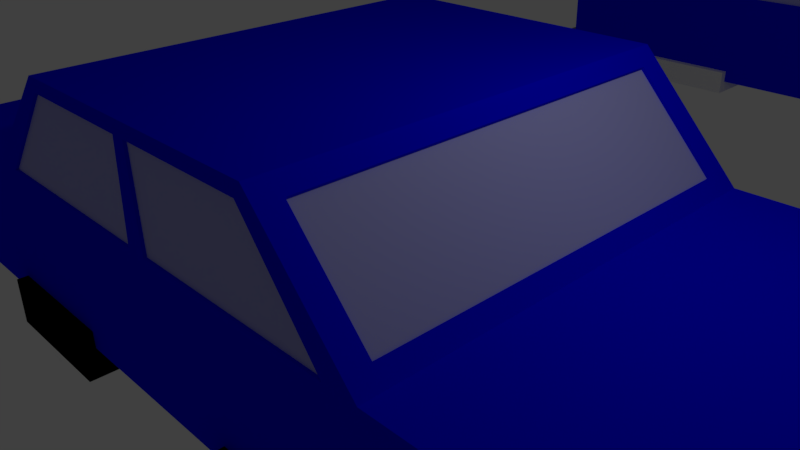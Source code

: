 # Source: carFordFalcon.blend  (saved by Blender 2.77.0; exported with 4.5.12 LTS)
import bpy
from mathutils import Matrix  # noqa: F401  (used for matrix-valued properties, if any)

bpy.ops.wm.read_factory_settings(use_empty=True)
scene = bpy.context.scene
scene.name = 'Scene'

# ---- collections
col_collection_1 = bpy.data.collections.new('Collection 1'); scene.collection.children.link(col_collection_1)
col_collection_3 = bpy.data.collections.new('Collection 3'); scene.collection.children.link(col_collection_3)

# ---- materials (node trees are filled in below, after node groups)
mat_material = bpy.data.materials.new('Material')
mat_material.alpha_threshold = 0.0
mat_material.use_transparent_shadow = False
mat_material.roughness = 0.5
mat_material.line_color = (0.0, 0.0, 0.0, 1.0)
mat_carblue = bpy.data.materials.new('CarBlue')
mat_carblue.alpha_threshold = 0.0
mat_carblue.use_transparent_shadow = False
mat_carblue.diffuse_color = (0.0, 0.0, 1.0, 1.0)
mat_carblue.roughness = 0.5
mat_carblue.specular_intensity = 0.0
mat_carwindows = bpy.data.materials.new('CarWindows')
mat_carwindows.alpha_threshold = 0.0
mat_carwindows.use_transparent_shadow = False
mat_carwindows.diffuse_color = (0.4, 0.4, 0.8, 1.0)
mat_carwindows.roughness = 0.5
mat_carwindows.specular_intensity = 0.0
mat_carbumper = bpy.data.materials.new('CarBumper')
mat_carbumper.alpha_threshold = 0.0
mat_carbumper.use_transparent_shadow = False
mat_carbumper.diffuse_color = (0.2, 0.2, 0.2, 1.0)
mat_carbumper.roughness = 0.5
mat_carbumper.specular_intensity = 0.0
mat_carblack = bpy.data.materials.new('CarBlack')
mat_carblack.alpha_threshold = 0.0
mat_carblack.use_transparent_shadow = False
mat_carblack.diffuse_color = (0.0, 0.0, 0.0, 1.0)
mat_carblack.roughness = 0.5
mat_carblack.specular_intensity = 0.0
mat_carred = bpy.data.materials.new('CarRed')
mat_carred.alpha_threshold = 0.0
mat_carred.use_transparent_shadow = False
mat_carred.diffuse_color = (1.0, 0.0, 0.0, 1.0)
mat_carred.roughness = 0.5
mat_carred.specular_intensity = 0.0
mat_carglow = bpy.data.materials.new('CarGlow')
mat_carglow.alpha_threshold = 0.0
mat_carglow.use_transparent_shadow = False
mat_carglow.diffuse_color = (0.0, 1.0, 1.0, 1.0)
mat_carglow.roughness = 0.5
mat_carglow.specular_intensity = 0.0
mat_carlight = bpy.data.materials.new('CarLight')
mat_carlight.alpha_threshold = 0.0
mat_carlight.use_transparent_shadow = False
mat_carlight.diffuse_color = (1.0, 1.0, 0.3, 1.0)
mat_carlight.roughness = 0.5
mat_carlight.specular_intensity = 0.0

# ---- material node trees

# ---- world
world_world = bpy.data.worlds.new('World'); scene.world = world_world
world_world.color = (0.05088, 0.05088, 0.05088)
world_world.use_sun_shadow = False
world_world.sun_shadow_jitter_overblur = 0.0
world_world.cycles.sampling_method = 'MANUAL'

# ---- cameras
cam_camera = bpy.data.cameras.new('Camera')
cam_camera.clip_end = 100.0
cam_camera.lens = 35.0
cam_camera.sensor_width = 32.0
cam_camera.sensor_height = 18.0
cam_camera.ortho_scale = 7.314
cam_camera.dof.focus_distance = 0.0
cam_camera.dof.aperture_fstop = 128.0

# ---- lights
light_lamp = bpy.data.lights.new('Lamp', 'POINT')
light_lamp.transmission_factor = 0.0
light_lamp.cutoff_distance = 30.0
light_lamp.energy = 100.0
light_lamp.shadow_buffer_clip_start = 1.001
light_lamp.shadow_soft_size = 0.1
light_lamp.shadow_maximum_resolution = 0.006
light_lamp.use_absolute_resolution = True

# ---- meshes
me_cube = bpy.data.meshes.new('Cube')
me_cube.from_pydata([(1.0, 1.0, -1.0), (1.0, -1.0, -1.0), (-1.0, -1.0, -1.0), (-1.0, 1.0, -1.0), (1.0, 1.0, 0.3333), (1.0, 1.0, -0.6667), (-1.0, 1.0, 0.3333), (-0.625, 1.0, 0.3333), (0.5, 1.0, 0.3333), (1.025, 1.0, -1.0), (1.025, -1.0, -1.0), (1.0, -1.0, -0.6667), (1.0, -1.0, 0.3333), (0.5, -1.0, 0.3333), (-0.625, -1.0, 0.3333), (-1.0, -1.0, 0.3333), (1.0, -0.9516, -0.4787), (1.0, -0.9516, 0.1453), (1.0, 0.9516, 0.1453), (1.0, 0.9516, -0.4787), (1.025, 1.0, -0.6667), (-0.375, 1.0, 1.667), (0.25, 1.0, 1.667), (1.025, -1.0, -0.6667), (0.25, -1.0, 1.667), (-0.375, -1.0, 1.667), (1.002, -0.9516, -0.4787), (1.002, -0.9516, 0.1453), (1.002, 0.9516, -0.4787), (1.002, -0.892, 0.07333), (1.002, -0.6512, 0.07333), (1.002, 0.9516, 0.1453), (1.002, -0.892, -0.4067), (1.002, 0.892, 0.07333), (1.002, 0.892, -0.4067), (1.002, 0.6512, -0.4067), (1.002, -0.6512, -0.4067), (1.012, -0.892, 0.07333), (1.012, -0.892, -0.4067), (1.012, -0.6512, 0.07333), (1.002, 0.6512, 0.07333), (1.012, 0.892, 0.07333), (1.012, 0.892, -0.4067), (1.012, 0.6512, -0.4067), (1.012, -0.6512, -0.4067), (1.012, 0.6512, 0.07333), (0.5, 0.9, 0.3333), (0.25, -0.9, 1.667), (0.5, -0.9, 0.3333), (0.25, 0.9, 1.667), (0.475, 0.9, 0.4667), (0.475, -0.9, 0.4667), (0.275, -0.9, 1.533), (0.275, 0.9, 1.533), (0.4706, 0.9, 0.4431), (0.4706, -0.9, 0.4431), (0.2706, -0.9, 1.51), (0.2706, 0.9, 1.51), (-0.5688, -1.0, 0.3333), (-0.3438, -1.0, 1.667), (0.4437, -1.0, 0.3333), (0.2187, -1.0, 1.667), (0.2469, -0.9846, 1.5), (-0.3719, -1.0, 1.5), (0.2469, -1.0, 1.5), (0.4156, -0.9846, 0.5), (-0.3719, -0.9846, 1.5), (0.4156, -1.0, 0.5), (-0.5406, -1.0, 0.5), (-0.5406, -0.9846, 0.5), (-0.5, 1.0, 1.0), (-0.0625, 1.0, 1.667), (-0.0625, 1.0, 0.3333), (0.375, 1.0, 1.0), (-0.0625, 1.0, 1.0), (-0.4375, 1.0, 1.333), (0.09375, 1.0, 1.667), (-0.3437, 1.0, 0.3333), (0.3125, 1.0, 1.333), (-0.5625, 1.0, 0.6667), (-0.2187, 1.0, 1.667), (0.2188, 1.0, 0.3333), (0.4375, 1.0, 0.6667), (-0.0625, 1.0, 0.6667), (-0.0625, 1.0, 1.333), (-0.2812, 1.0, 1.0), (0.1563, 1.0, 1.0), (0.125, 1.0, 1.333), (-0.25, 1.0, 1.333), (-0.3125, 1.0, 0.6667), (0.1875, 1.0, 0.6667), (-0.4062, 1.0, 1.5), (0.1719, 1.0, 1.667), (-0.4844, 1.0, 0.3333), (0.2813, 1.0, 1.5), (-0.5312, 1.0, 0.8333), (-0.1406, 1.0, 1.667), (0.07813, 1.0, 0.3333), (0.4063, 1.0, 0.8333), (-0.0625, 1.0, 1.167), (-0.3906, 1.0, 1.0), (0.04688, 1.0, 1.0), (-0.4687, 1.0, 1.167), (0.01563, 1.0, 1.667), (-0.2031, 1.0, 0.3333), (0.3438, 1.0, 1.167), (-0.5937, 1.0, 0.5), (-0.2969, 1.0, 1.667), (0.3594, 1.0, 0.3333), (0.4688, 1.0, 0.5), (-0.0625, 1.0, 0.8333), (-0.0625, 1.0, 1.5), (-0.1719, 1.0, 1.0), (0.2656, 1.0, 1.0), (0.1406, 1.0, 1.167), (0.1094, 1.0, 1.5), (0.03125, 1.0, 1.333), (0.2188, 1.0, 1.333), (-0.2656, 1.0, 1.167), (-0.2344, 1.0, 1.5), (-0.3437, 1.0, 1.333), (-0.1562, 1.0, 1.333), (-0.2969, 1.0, 0.8333), (-0.4375, 1.0, 0.6667), (-0.1875, 1.0, 0.6667), (0.1719, 1.0, 0.8333), (0.0625, 1.0, 0.6667), (0.3125, 1.0, 0.6667), (0.2891, 1.0, 0.8333), (0.05469, 1.0, 0.8333), (-0.1797, 1.0, 0.8333), (-0.4141, 1.0, 0.8333), (-0.1484, 1.0, 1.5), (-0.3203, 1.0, 1.5), (-0.3672, 1.0, 1.167), (0.1953, 1.0, 1.5), (0.02344, 1.0, 1.5), (0.03906, 1.0, 1.167), (0.2422, 1.0, 1.167), (-0.1641, 1.0, 1.167), (-0.3906, 1.0, 1.583), (0.2109, 1.0, 1.667), (-0.5547, 1.0, 0.3333), (0.2656, 1.0, 1.583), (-0.5156, 1.0, 0.9167), (-0.1016, 1.0, 1.667), (0.007813, 1.0, 0.3333), (0.3906, 1.0, 0.9167), (-0.0625, 1.0, 0.4167), (-0.0625, 1.0, 1.083), (-0.4453, 1.0, 1.0), (-0.007812, 1.0, 1.0), (-0.4531, 1.0, 1.25), (0.05469, 1.0, 1.667), (-0.2734, 1.0, 0.3333), (0.3281, 1.0, 1.25), (-0.5781, 1.0, 0.5833), (-0.2578, 1.0, 1.667), (0.2891, 1.0, 0.3333), (0.4531, 1.0, 0.5833), (-0.0625, 1.0, 0.75), (-0.0625, 1.0, 1.417), (-0.2266, 1.0, 1.0), (0.2109, 1.0, 1.0), (0.1484, 1.0, 1.083), (0.1172, 1.0, 1.417), (-0.01562, 1.0, 1.333), (0.1719, 1.0, 1.333), (-0.2734, 1.0, 1.083), (-0.2422, 1.0, 1.417), (-0.3906, 1.0, 1.333), (-0.2031, 1.0, 1.333), (-0.3359, 1.0, 0.4167), (-0.3047, 1.0, 0.75), (-0.5, 1.0, 0.6667), (-0.25, 1.0, 0.6667), (0.2109, 1.0, 0.4167), (0.1797, 1.0, 0.75), (3.055e-07, 1.0, 0.6667), (0.25, 1.0, 0.6667), (-0.4219, 1.0, 1.417), (0.1328, 1.0, 1.667), (-0.4141, 1.0, 0.3333), (0.2969, 1.0, 1.417), (-0.5469, 1.0, 0.75), (-0.1797, 1.0, 1.667), (0.1484, 1.0, 0.3333), (0.4219, 1.0, 0.75), (-0.0625, 1.0, 0.5833), (-0.0625, 1.0, 1.25), (-0.3359, 1.0, 1.0), (0.1016, 1.0, 1.0), (-0.4844, 1.0, 1.083), (-0.02344, 1.0, 1.667), (-0.1328, 1.0, 0.3333), (0.3594, 1.0, 1.083), (-0.6094, 1.0, 0.4167), (-0.3359, 1.0, 1.667), (0.4297, 1.0, 0.3333), (0.4844, 1.0, 0.4167), (-0.0625, 1.0, 0.9167), (-0.0625, 1.0, 1.583), (-0.1172, 1.0, 1.0), (0.3203, 1.0, 1.0), (0.1328, 1.0, 1.25), (0.1016, 1.0, 1.583), (0.07813, 1.0, 1.333), (0.2656, 1.0, 1.333), (-0.2578, 1.0, 1.25), (-0.2266, 1.0, 1.583), (-0.2969, 1.0, 1.333), (-0.1094, 1.0, 1.333), (-0.3203, 1.0, 0.5833), (-0.2891, 1.0, 0.9167), (-0.375, 1.0, 0.6667), (-0.125, 1.0, 0.6667), (0.1953, 1.0, 0.5833), (0.1641, 1.0, 0.9167), (0.125, 1.0, 0.6667), (0.375, 1.0, 0.6667), (0.3008, 1.0, 0.75), (0.2773, 1.0, 0.9167), (0.2305, 1.0, 0.8333), (0.3477, 1.0, 0.8333), (0.05859, 1.0, 0.75), (0.05078, 1.0, 0.9167), (-0.003906, 1.0, 0.8333), (0.1133, 1.0, 0.8333), (0.07422, 1.0, 0.4167), (0.06641, 1.0, 0.5833), (-0.1836, 1.0, 0.75), (-0.1758, 1.0, 0.9167), (-0.2383, 1.0, 0.8333), (-0.1211, 1.0, 0.8333), (-0.4258, 1.0, 0.75), (-0.4023, 1.0, 0.9167), (-0.4727, 1.0, 0.8333), (-0.3555, 1.0, 0.8333), (-0.4727, 1.0, 0.4167), (-0.4492, 1.0, 0.5833), (-0.5273, 1.0, 0.5), (-0.1523, 1.0, 1.417), (-0.1445, 1.0, 1.583), (-0.1914, 1.0, 1.5), (-0.1055, 1.0, 1.5), (-0.332, 1.0, 1.417), (-0.3086, 1.0, 1.583), (-0.3633, 1.0, 1.5), (-0.2773, 1.0, 1.5), (-0.3789, 1.0, 1.083), (-0.3555, 1.0, 1.25), (-0.418, 1.0, 1.167), (-0.3164, 1.0, 1.167), (0.207, 1.0, 1.417), (0.1836, 1.0, 1.583), (0.1523, 1.0, 1.5), (0.2383, 1.0, 1.5), (0.02734, 1.0, 1.417), (0.01953, 1.0, 1.583), (-0.01953, 1.0, 1.5), (0.06641, 1.0, 1.5), (0.04297, 1.0, 1.083), (0.03516, 1.0, 1.25), (-0.01172, 1.0, 1.167), (0.08984, 1.0, 1.167), (0.2539, 1.0, 1.083), (0.2305, 1.0, 1.25), (0.1914, 1.0, 1.167), (0.293, 1.0, 1.167), (-0.168, 1.0, 1.083), (-0.1602, 1.0, 1.25), (-0.2148, 1.0, 1.167), (-0.1133, 1.0, 1.167), (-0.1992, 1.0, 0.4167), (-0.1914, 1.0, 0.5833), (0.3477, 1.0, 0.4167), (0.3242, 1.0, 0.5833), (0.4023, 1.0, 0.5), (0.3887, 1.0, 0.5833), (0.2598, 1.0, 0.5833), (0.2793, 1.0, 0.4167), (-0.127, 1.0, 0.5833), (-0.2559, 1.0, 0.5833), (-0.2676, 1.0, 0.4167), (-0.1113, 1.0, 1.25), (-0.209, 1.0, 1.25), (-0.2207, 1.0, 1.083), (0.2793, 1.0, 1.25), (0.1816, 1.0, 1.25), (0.2012, 1.0, 1.083), (0.08398, 1.0, 1.25), (-0.01367, 1.0, 1.25), (-0.009765, 1.0, 1.083), (0.06055, 1.0, 1.583), (-0.02148, 1.0, 1.583), (-0.01758, 1.0, 1.417), (0.2246, 1.0, 1.583), (0.1426, 1.0, 1.583), (0.1621, 1.0, 1.417), (-0.3066, 1.0, 1.25), (-0.4043, 1.0, 1.25), (-0.4316, 1.0, 1.083), (-0.2676, 1.0, 1.583), (-0.3496, 1.0, 1.583), (-0.377, 1.0, 1.417), (-0.1035, 1.0, 1.583), (-0.1855, 1.0, 1.583), (-0.1973, 1.0, 1.417), (-0.3848, 1.0, 0.5833), (-0.5137, 1.0, 0.5833), (-0.541, 1.0, 0.4167), (-0.3457, 1.0, 0.9167), (-0.459, 1.0, 0.9167), (-0.4863, 1.0, 0.75), (-0.1191, 1.0, 0.9167), (-0.2324, 1.0, 0.9167), (-0.2441, 1.0, 0.75), (0.1309, 1.0, 0.5833), (0.001953, 1.0, 0.5833), (0.00586, 1.0, 0.4167), (0.1074, 1.0, 0.9167), (-0.005859, 1.0, 0.9167), (-0.001953, 1.0, 0.75), (0.334, 1.0, 0.9167), (0.2207, 1.0, 0.9167), (0.2402, 1.0, 0.75), (0.3613, 1.0, 0.75), (0.1191, 1.0, 0.75), (0.1426, 1.0, 0.4167), (-0.123, 1.0, 0.75), (-0.3652, 1.0, 0.75), (-0.4043, 1.0, 0.4167), (-0.1074, 1.0, 1.417), (-0.2871, 1.0, 1.417), (-0.3262, 1.0, 1.083), (0.252, 1.0, 1.417), (0.07227, 1.0, 1.417), (0.0957, 1.0, 1.083), (0.3066, 1.0, 1.083), (-0.1152, 1.0, 1.083), (-0.1309, 1.0, 0.4167), (0.416, 1.0, 0.4167)], [], [(0, 1, 2, 3), (4, 5, 0, 3, 6, 7, 142, 93, 182, 77, 154, 104, 194, 72, 146, 97, 186, 81, 158, 108, 198, 8), (1, 0, 9, 10), (1, 11, 12, 13, 60, 58, 14, 15, 2), (2, 15, 6, 3), (4, 8, 46, 48, 13, 12), (4, 12, 11, 16, 17, 18), (4, 18, 19, 16, 11, 5), (0, 5, 20, 9), (7, 6, 15, 14), (11, 1, 10, 23), (9, 20, 23, 10), (63, 68, 69, 66), (5, 11, 23, 20), (22, 141, 92, 181, 76, 153, 103, 193, 71, 145, 96, 185, 80, 157, 107, 197, 21, 25, 59, 61, 24, 47, 49), (16, 26, 27, 17), (19, 28, 26, 16), (29, 30, 31, 27, 26, 32), (17, 27, 31, 18), (18, 31, 28, 19), (26, 28, 31, 33, 34, 35, 36, 32), (37, 29, 32, 38), (37, 39, 30, 29), (31, 30, 36, 35, 40, 33), (33, 41, 42, 34), (34, 42, 43, 35), (36, 44, 38, 32), (39, 37, 38, 44), (30, 39, 44, 36), (45, 40, 35, 43), (45, 41, 33, 40), (41, 45, 43, 42), (13, 48, 51, 52, 47, 24), (52, 53, 49, 47), (48, 46, 50, 51), (50, 53, 57, 54), (54, 57, 56, 55), (52, 51, 55, 56), (51, 50, 54, 55), (53, 52, 56, 57), (8, 199, 109, 159, 82, 187, 98, 147, 73, 195, 105, 155, 78, 183, 94, 143, 22, 49, 53, 50, 46), (68, 63, 59, 25, 14, 58), (13, 24, 61, 64, 67, 60), (58, 60, 67, 68), (68, 67, 65, 69), (64, 63, 66, 62), (63, 64, 61, 59), (69, 65, 62, 66), (67, 64, 62, 65), (7, 14, 25, 21, 140, 91, 180, 75, 152, 102, 192, 70, 144, 95, 184, 79, 156, 106, 196), (341, 199, 8, 198), (340, 148, 72, 194), (339, 149, 74, 202), (338, 195, 73, 203), (337, 164, 86, 191), (336, 165, 87, 206), (335, 183, 78, 207), (334, 168, 85, 190), (333, 169, 88, 210), (332, 161, 84, 211), (331, 172, 77, 182), (330, 173, 89, 214), (329, 160, 83, 215), (328, 176, 81, 186), (327, 177, 90, 218), (326, 187, 82, 219), (325, 220, 127, 179), (324, 221, 128, 222), (323, 147, 98, 223), (322, 224, 126, 178), (321, 225, 129, 226), (320, 217, 125, 227), (319, 228, 97, 146), (216, 176, 328, 317), (239, 238, 310, 240, 309), (316, 230, 124, 175), (315, 231, 130, 232), (314, 200, 110, 233), (313, 234, 123, 174), (312, 235, 131, 236), (311, 213, 122, 237), (310, 238, 93, 142), (212, 172, 331, 308), (274, 273, 283, 282), (307, 241, 121, 171), (306, 242, 132, 243), (305, 201, 111, 244), (304, 245, 120, 170), (303, 246, 133, 247), (302, 209, 119, 248), (301, 249, 100, 150), (300, 250, 134, 251), (299, 208, 118, 252), (298, 253, 117, 167), (297, 254, 135, 255), (296, 143, 94, 256), (295, 257, 116, 166), (294, 258, 136, 259), (293, 205, 115, 260), (292, 261, 101, 151), (291, 262, 137, 263), (290, 204, 114, 264), (289, 265, 113, 163), (288, 266, 138, 267), (287, 155, 105, 268), (286, 269, 112, 162), (285, 270, 139, 271), (284, 189, 99, 272), (283, 273, 104, 154), (188, 148, 340, 281), (276, 275, 280, 279), (280, 275, 108, 158), (278, 159, 109, 277), (229, 228, 319, 318), (127, 219, 278, 276), (219, 82, 159, 278), (277, 341, 275, 276, 278), (90, 179, 279, 216), (179, 127, 276, 279), (176, 280, 158, 81), (279, 280, 176, 216), (124, 215, 281, 274), (215, 83, 188, 281), (281, 340, 273, 274), (89, 175, 282, 212), (175, 124, 274, 282), (172, 283, 154, 77), (270, 284, 272, 139), (121, 211, 284, 270), (211, 84, 189, 284), (208, 285, 271, 118), (88, 171, 285, 208), (171, 121, 270, 285), (168, 286, 162, 85), (118, 271, 286, 168), (271, 139, 269, 286), (266, 287, 268, 138), (117, 207, 287, 266), (207, 78, 155, 287), (204, 288, 267, 114), (87, 167, 288, 204), (167, 117, 266, 288), (164, 289, 163, 86), (114, 267, 289, 164), (267, 138, 265, 289), (262, 290, 264, 137), (116, 206, 290, 262), (206, 87, 204, 290), (189, 291, 263, 99), (84, 166, 291, 189), (166, 116, 262, 291), (149, 292, 151, 74), (99, 263, 292, 149), (263, 137, 261, 292), (258, 293, 260, 136), (103, 153, 293, 258), (153, 76, 205, 293), (201, 294, 259, 111), (71, 193, 294, 201), (193, 103, 258, 294), (161, 295, 166, 84), (111, 259, 295, 161), (259, 136, 257, 295), (254, 296, 256, 135), (92, 141, 296, 254), (141, 22, 143, 296), (205, 297, 255, 115), (76, 181, 297, 205), (181, 92, 254, 297), (165, 298, 167, 87), (115, 255, 298, 165), (255, 135, 253, 298), (250, 299, 252, 134), (120, 210, 299, 250), (210, 88, 208, 299), (152, 300, 251, 102), (75, 170, 300, 152), (170, 120, 250, 300), (192, 301, 150, 70), (102, 251, 301, 192), (251, 134, 249, 301), (246, 302, 248, 133), (107, 157, 302, 246), (157, 80, 209, 302), (140, 303, 247, 91), (21, 197, 303, 140), (197, 107, 246, 303), (180, 304, 170, 75), (91, 247, 304, 180), (247, 133, 245, 304), (242, 305, 244, 132), (96, 145, 305, 242), (145, 71, 201, 305), (209, 306, 243, 119), (80, 185, 306, 209), (185, 96, 242, 306), (169, 307, 171, 88), (119, 243, 307, 169), (243, 132, 241, 307), (282, 283, 172, 212), (123, 214, 308, 239), (214, 89, 212, 308), (156, 309, 240, 106), (79, 174, 309, 156), (174, 123, 239, 309), (196, 310, 142, 7), (106, 240, 310, 196), (235, 311, 237, 131), (100, 190, 311, 235), (190, 85, 213, 311), (144, 312, 236, 95), (70, 150, 312, 144), (150, 100, 235, 312), (184, 313, 174, 79), (95, 236, 313, 184), (236, 131, 234, 313), (231, 314, 233, 130), (112, 202, 314, 231), (202, 74, 200, 314), (213, 315, 232, 122), (85, 162, 315, 213), (162, 112, 231, 315), (173, 316, 175, 89), (122, 232, 316, 173), (232, 130, 230, 316), (308, 331, 238, 239), (126, 218, 317, 229), (218, 90, 216, 317), (317, 328, 228, 229), (83, 178, 318, 188), (178, 126, 229, 318), (148, 319, 146, 72), (225, 320, 227, 129), (101, 191, 320, 225), (191, 86, 217, 320), (200, 321, 226, 110), (74, 151, 321, 200), (151, 101, 225, 321), (160, 322, 178, 83), (110, 226, 322, 160), (226, 129, 224, 322), (221, 323, 223, 128), (113, 203, 323, 221), (203, 73, 147, 323), (217, 324, 222, 125), (86, 163, 324, 217), (163, 113, 221, 324), (177, 325, 179, 90), (125, 222, 325, 177), (222, 128, 220, 325), (220, 326, 219, 127), (128, 223, 326, 220), (223, 98, 187, 326), (224, 327, 218, 126), (129, 227, 327, 224), (227, 125, 177, 327), (228, 328, 186, 97), (230, 329, 215, 124), (130, 233, 329, 230), (233, 110, 160, 329), (234, 330, 214, 123), (131, 237, 330, 234), (237, 122, 173, 330), (238, 331, 182, 93), (241, 332, 211, 121), (132, 244, 332, 241), (244, 111, 161, 332), (245, 333, 210, 120), (133, 248, 333, 245), (248, 119, 169, 333), (249, 334, 190, 100), (134, 252, 334, 249), (252, 118, 168, 334), (253, 335, 207, 117), (135, 256, 335, 253), (256, 94, 183, 335), (257, 336, 206, 116), (136, 260, 336, 257), (260, 115, 165, 336), (261, 337, 191, 101), (137, 264, 337, 261), (264, 114, 164, 337), (265, 338, 203, 113), (138, 268, 338, 265), (268, 105, 195, 338), (269, 339, 202, 112), (139, 272, 339, 269), (272, 99, 149, 339), (273, 340, 194, 104), (275, 341, 198, 108), (277, 109, 199, 341), (318, 319, 148, 188)])
me_cube.materials.append(mat_material)
me_cube.use_remesh_preserve_volume = False
me_cube.use_remesh_preserve_attributes = False
me_cube.use_mirror_vertex_groups = False
me_cube.update()
me_cube_026 = bpy.data.meshes.new('Cube.026')
me_cube_026.from_pydata([(-1.0, 1.0, 1.0), (-0.625, 1.0, 1.0), (-0.5547, 1.0, 1.0), (-0.08096, 1.0, 1.0), (-0.05635, 1.0, 1.0), (-0.03174, 1.0, 1.0), (0.4297, 1.0, 1.0), (0.5, 1.0, 1.0), (0.9688, 1.0, 1.0), (0.9727, 1.0, 0.8125), (0.9766, 1.0, 0.625), (0.9805, 1.0, 0.4375), (0.9844, 1.0, 0.25), (0.9883, 1.0, 0.0625), (0.9922, 1.0, -0.125), (0.9961, 1.0, -0.3125), (1.0, 1.0, -0.5), (1.0, 1.0, -1.0), (-1.0, 1.0, -1.0), (-1.0, 1.0, -0.5), (-1.0, -1.0, -0.5), (-1.0, -0.9167, -0.3), (-1.0, -0.5833, -0.3), (-1.0, 0.5833, -0.3), (-1.0, 0.9167, -0.3), (-1.0, 0.9167, 0.7), (-1.0, -1.0, 1.0), (-1.0, 0.5833, 0.7), (-1.0, -0.5833, 0.7), (-1.0, -0.9167, 0.7), (-0.625, -1.0, 1.0), (-0.5938, 1.0, 1.188), (-0.4062, 1.0, 2.312), (-0.3616, 1.0, 2.312), (-0.4099, 1.0, 1.984), (-0.4581, 1.0, 1.656), (-0.5064, 1.0, 1.328), (-0.5547, 0.9857, 1.0), (-0.08096, 0.9857, 1.0), (-0.05498, 1.0, 2.312), (-0.03934, 1.0, 2.312), (-0.03744, 1.0, 1.984), (-0.03554, 1.0, 1.656), (-0.03364, 1.0, 1.328), (-0.07837, 1.0, 1.328), (-0.07579, 1.0, 1.656), (-0.0732, 1.0, 1.984), (-0.07062, 1.0, 2.312), (-0.03174, 0.9857, 1.0), (0.4297, 0.9857, 1.0), (0.3882, 1.0, 1.328), (0.3468, 1.0, 1.656), (0.3054, 1.0, 1.984), (0.2639, 1.0, 2.312), (0.3086, 1.0, 2.312), (0.4727, 1.0, 1.188), (0.9688, -1.0, 1.0), (0.9688, -0.9732, 1.0), (0.9688, -0.9464, 1.0), (0.9688, -0.9196, 1.0), (0.9688, -0.8929, 1.0), (0.9688, -0.5, 1.0), (0.9688, -0.25, 1.0), (0.9688, 0.0, 1.0), (0.9688, 0.25, 1.0), (0.9688, 0.5, 1.0), (0.9688, 0.8929, 1.0), (0.5, -1.0, 1.0), (0.997, 0.8929, -0.2718), (1.0, 0.8929, -0.5), (0.9718, 0.8929, 0.7718), (1.013, 1.0, -0.5), (1.013, 1.0, -1.0), (-1.0, -1.0, -1.0), (1.0, -1.0, -1.0), (-1.025, 1.0, -1.0), (-1.025, 1.0, -0.5), (-1.025, -1.0, -0.5), (0.4297, -1.0, 1.0), (-0.03174, -1.0, 1.0), (-0.08096, -1.0, 1.0), (-0.5547, -1.0, 1.0), (1.0, -1.0, -0.5), (0.999, -1.0, -0.4531), (0.998, -1.0, -0.4062), (0.9971, -1.0, -0.3594), (0.9961, -1.0, -0.3125), (0.9951, -1.0, -0.2656), (0.9941, -1.0, -0.2188), (0.9932, -1.0, -0.1719), (0.9922, -1.0, -0.125), (0.9912, -1.0, -0.07812), (0.9902, -1.0, -0.03125), (0.9893, -1.0, 0.01562), (0.9883, -1.0, 0.0625), (0.9873, -1.0, 0.1094), (0.9863, -1.0, 0.1562), (0.9854, -1.0, 0.2031), (0.9844, -1.0, 0.25), (0.9834, -1.0, 0.2969), (0.9824, -1.0, 0.3438), (0.9814, -1.0, 0.3906), (0.9805, -1.0, 0.4375), (0.9795, -1.0, 0.4844), (0.9785, -1.0, 0.5312), (0.9775, -1.0, 0.5781), (0.9766, -1.0, 0.625), (0.9756, -1.0, 0.6719), (0.9746, -1.0, 0.7188), (0.9736, -1.0, 0.7656), (0.9727, -1.0, 0.8125), (0.9717, -1.0, 0.8594), (0.9707, -1.0, 0.9062), (0.9697, -1.0, 0.9531), (-0.5938, -1.0, 1.188), (-0.5938, -0.8929, 1.188), (-0.5938, 0.8929, 1.188), (-0.4062, 0.8929, 2.312), (-0.375, 1.0, 2.5), (0.2812, 1.0, 2.5), (-0.3616, 0.9857, 2.312), (-0.4099, 0.9857, 1.984), (-0.4581, 0.9857, 1.656), (-0.5064, 0.9857, 1.328), (-0.07837, 0.9857, 1.328), (-0.07062, 0.9857, 2.312), (-0.0732, 0.9857, 1.984), (-0.07579, 0.9857, 1.656), (-0.03934, 0.9857, 2.312), (-0.03744, 0.9857, 1.984), (-0.03554, 0.9857, 1.656), (-0.03364, 0.9857, 1.328), (0.3882, 0.9857, 1.328), (0.2639, 0.9857, 2.312), (0.3054, 0.9857, 1.984), (0.3468, 0.9857, 1.656), (0.3086, 0.8929, 2.312), (0.4727, 0.8929, 1.188), (0.4727, -0.8929, 1.188), (0.4727, -1.0, 1.188), (1.0, -0.9732, -0.5), (1.0, -0.9464, -0.5), (1.0, -0.9196, -0.5), (1.0, -0.8929, -0.5), (0.998, -0.8929, -0.4062), (0.9961, -0.8929, -0.3125), (0.9941, -0.8929, -0.2188), (0.997, -0.8929, -0.2718), (0.9883, -0.8929, 0.0625), (0.9844, -0.8929, 0.25), (0.9805, -0.8929, 0.4375), (0.9718, -0.8929, 0.7718), (0.9746, -0.8929, 0.7188), (0.9727, -0.8929, 0.8125), (0.9707, -0.8929, 0.9062), (0.9718, -0.5929, 0.7718), (0.9718, 0.5929, 0.7718), (0.9841, 0.8929, 0.7883), (1.009, 0.8929, -0.2554), (1.0, 0.0, -0.5), (1.0, 0.25, -0.5), (1.0, 0.5, -0.5), (0.997, 0.5929, -0.2718), (0.997, -0.5929, -0.2718), (1.0, -0.5, -0.5), (1.0, -0.25, -0.5), (1.013, -1.0, -0.5), (1.013, -1.0, -1.0), (-1.025, -1.0, -1.0), (0.3086, -1.0, 2.312), (0.2639, -1.0, 2.312), (0.4297, -0.9857, 1.0), (-0.03174, -0.9857, 1.0), (-0.03934, -1.0, 2.312), (-0.07062, -1.0, 2.312), (-0.08096, -0.9857, 1.0), (-0.5547, -0.9857, 1.0), (-0.3616, -1.0, 2.312), (-0.4062, -1.0, 2.312), (-0.4062, -0.8929, 2.312), (-0.59, -0.8929, 1.148), (-0.59, 0.8929, 1.148), (-0.4025, 0.8929, 2.273), (-0.375, -1.0, 2.5), (0.2812, -1.0, 2.5), (0.3086, -0.8929, 2.312), (0.3045, 0.8929, 2.275), (0.4686, 0.8929, 1.15), (0.4686, -0.8929, 1.15), (1.009, -0.8929, -0.2554), (0.9841, -0.8929, 0.7883), (0.9841, -0.5929, 0.7883), (0.9841, 0.5929, 0.7883), (1.009, 0.5929, -0.2554), (1.009, -0.5929, -0.2554), (0.2639, -0.9857, 2.312), (-0.03934, -0.9857, 2.312), (-0.07062, -0.9857, 2.312), (-0.3616, -0.9857, 2.312), (-0.4025, -0.8929, 2.273), (0.3045, -0.8929, 2.275), (-1.013, 0.5833, 0.7), (-1.013, 0.9167, 0.7), (-1.013, 0.9167, -0.3), (-1.013, 0.5833, -0.3), (-1.013, -0.9167, 0.7), (-1.013, -0.5833, 0.7), (-1.013, -0.5833, -0.3), (-1.013, -0.9167, -0.3)], [], [(0, 1, 2, 3, 4, 5, 6, 7, 8, 9, 10, 11, 12, 13, 14, 15, 16, 17, 18, 19), (0, 19, 20, 21, 22, 23, 24, 25), (26, 0, 25, 27, 23, 22, 28, 29, 21, 20), (30, 1, 0, 26), (31, 32, 33, 34, 35, 36, 2, 1), (3, 2, 37, 38), (39, 40, 41, 42, 43, 5, 4, 3, 44, 45, 46, 47), (6, 5, 48, 49), (6, 50, 51, 52, 53, 54, 55, 7), (56, 57, 58, 59, 60, 61, 62, 63, 64, 65, 66, 8, 7, 67), (68, 69, 16, 15, 14, 13, 12, 11, 10, 9, 8, 66, 70), (17, 16, 71, 72), (73, 18, 17, 74), (19, 18, 75, 76), (20, 19, 76, 77), (56, 67, 78, 79, 80, 81, 30, 26, 20, 73, 74, 82, 83, 84, 85, 86, 87, 88, 89, 90, 91, 92, 93, 94, 95, 96, 97, 98, 99, 100, 101, 102, 103, 104, 105, 106, 107, 108, 109, 110, 111, 112, 113), (1, 30, 114, 115, 116, 31), (116, 117, 32, 31), (32, 118, 119, 54, 53, 40, 39, 47, 33), (34, 33, 120, 121), (35, 34, 121, 122), (36, 35, 122, 123), (2, 36, 123, 37), (44, 3, 38, 124), (121, 120, 125, 126, 127, 124, 38, 37, 123, 122), (41, 40, 128, 129), (42, 41, 129, 130), (43, 42, 130, 131), (5, 43, 131, 48), (45, 44, 124, 127), (46, 45, 127, 126), (47, 46, 126, 125), (50, 6, 49, 132), (131, 130, 129, 128, 133, 134, 135, 132, 49, 48), (51, 50, 132, 135), (52, 51, 135, 134), (53, 52, 134, 133), (54, 136, 137, 55), (7, 55, 137, 138, 139, 67), (86, 85, 84, 83, 82, 140, 141, 142, 143, 144, 145, 146, 147, 148, 149, 150, 151, 152, 153, 154, 60, 59, 58, 57, 56, 113, 112, 111, 110, 109, 108, 107, 106, 105, 104, 103, 102, 101, 100, 99, 98, 97, 96, 95, 94, 93, 92, 91, 90, 89, 88, 87), (155, 156, 70, 66, 65, 64, 63, 62, 61, 60, 154, 153, 152, 151), (68, 70, 157, 158), (159, 160, 161, 69, 68, 162, 163, 147, 146, 145, 144, 143, 164, 165), (16, 69, 161, 160, 159, 165, 164, 143, 142, 141, 140, 82, 166, 71), (74, 17, 72, 167), (71, 166, 167, 72), (18, 73, 168, 75), (77, 76, 75, 168), (73, 20, 77, 168), (139, 169, 170, 78, 67), (79, 78, 171, 172), (79, 173, 174, 80), (81, 80, 175, 176), (81, 177, 178, 114, 30), (82, 74, 167, 166), (114, 178, 179, 115), (116, 115, 180, 181), (117, 116, 181, 182), (183, 118, 32, 117, 179, 178), (184, 119, 118, 183), (136, 54, 119, 184, 169, 185), (40, 53, 133, 128), (33, 47, 125, 120), (137, 136, 186, 187), (138, 137, 187, 188), (138, 185, 169, 139), (147, 189, 190, 151, 150, 149, 148), (155, 151, 190, 191), (156, 155, 163, 162), (70, 156, 192, 157), (162, 68, 158, 193), (193, 158, 157, 192), (147, 163, 194, 189), (184, 183, 178, 177, 174, 173, 170, 169), (78, 170, 195, 171), (173, 79, 172, 196), (171, 195, 196, 172), (80, 174, 197, 175), (177, 81, 176, 198), (175, 197, 198, 176), (115, 179, 199, 180), (181, 180, 199, 182), (179, 117, 182, 199), (136, 185, 200, 186), (188, 187, 186, 200), (185, 138, 188, 200), (189, 194, 191, 190), (155, 191, 194, 163), (156, 162, 193, 192), (174, 177, 198, 197), (170, 173, 196, 195), (201, 202, 203, 204), (27, 201, 204, 23), (25, 202, 201, 27), (24, 203, 202, 25), (23, 204, 203, 24), (205, 206, 207, 208), (29, 205, 208, 21), (28, 206, 205, 29), (22, 207, 206, 28), (21, 208, 207, 22)])
me_cube_026.polygons.foreach_set('material_index', [0, 0, 0, 0, 0, 0, 0, 0, 0, 0, 0, 2, 0, 2, 2, 0, 0, 0, 0, 0, 0, 0, 0, 0, 1, 0, 0, 0, 0, 0, 0, 0, 0, 1, 0, 0, 0, 0, 0, 0, 0, 1, 0, 2, 2, 2, 2, 2, 2, 0, 0, 0, 0, 0, 2, 0, 0, 0, 0, 0, 0, 0, 0, 0, 0, 0, 1, 1, 0, 1, 1, 1, 1, 0, 0, 0, 1, 0, 0, 1, 0, 1, 0, 0, 1, 0, 1, 1, 1, 0, 0, 4, 4, 4, 4, 4, 4, 4, 4, 4, 4])
me_cube_026.materials.append(mat_carblue)
me_cube_026.materials.append(mat_carwindows)
me_cube_026.materials.append(mat_carbumper)
me_cube_026.materials.append(mat_carblack)
me_cube_026.materials.append(mat_carred)
me_cube_026.use_remesh_preserve_volume = False
me_cube_026.use_remesh_preserve_attributes = False
me_cube_026.use_mirror_vertex_groups = False
me_cube_026.update()
me_cube_025 = bpy.data.meshes.new('Cube.025')
me_cube_025.from_pydata([(-1.0, -1.0, -1.0), (-1.0, -1.0, 1.0), (-1.0, 1.0, -1.0), (-1.0, 1.0, 1.0), (1.0, -1.0, -1.0), (1.0, -1.0, 1.0), (1.0, 1.0, -1.0), (1.0, 1.0, 1.0)], [], [(1, 3, 2, 0), (3, 7, 6, 2), (7, 5, 4, 6), (5, 1, 0, 4), (0, 2, 6, 4), (5, 7, 3, 1)])
me_cube_025.use_remesh_preserve_volume = False
me_cube_025.use_remesh_preserve_attributes = False
me_cube_025.use_mirror_vertex_groups = False
me_cube_025.update()
me_cube_024 = bpy.data.meshes.new('Cube.024')
me_cube_024.from_pydata([(-1.0, -1.0, -1.0), (-1.0, -1.0, 1.0), (-1.0, 1.0, -1.0), (-1.0, 1.0, 1.0), (1.0, -1.0, -1.0), (1.0, -1.0, 1.0), (1.0, 1.0, -1.0), (1.0, 1.0, 1.0)], [], [(1, 3, 2, 0), (3, 7, 6, 2), (7, 5, 4, 6), (5, 1, 0, 4), (0, 2, 6, 4), (5, 7, 3, 1)])
me_cube_024.use_remesh_preserve_volume = False
me_cube_024.use_remesh_preserve_attributes = False
me_cube_024.use_mirror_vertex_groups = False
me_cube_024.update()
me_cube_009 = bpy.data.meshes.new('Cube.009')
me_cube_009.from_pydata([(-1.0, 1.0, 1.0), (-0.625, 1.0, 1.0), (-0.5547, 1.0, 1.0), (-0.08096, 1.0, 1.0), (-0.05635, 1.0, 1.0), (-0.03174, 1.0, 1.0), (0.4297, 1.0, 1.0), (0.5, 1.0, 1.0), (0.9688, 1.0, 1.0), (0.9727, 1.0, 0.8125), (0.9766, 1.0, 0.625), (0.9805, 1.0, 0.4375), (0.9844, 1.0, 0.25), (0.9883, 1.0, 0.0625), (0.9922, 1.0, -0.125), (0.9961, 1.0, -0.3125), (1.0, 1.0, -0.5), (1.0, 1.0, -1.0), (0.4688, 1.0, -1.0), (0.4688, 1.0, -0.75), (0.1562, 1.0, -0.75), (0.1562, 1.0, -1.0), (-0.3125, 1.0, -1.0), (-0.3125, 1.0, -0.75), (-0.625, 1.0, -0.75), (-0.625, 1.0, -1.0), (-1.0, 1.0, -1.0), (-1.0, 1.0, -0.5), (-1.0, -1.0, -0.5), (-1.0, -0.9167, -0.3), (-1.0, -0.5833, -0.3), (-1.0, 0.5833, -0.3), (-1.0, 0.9167, -0.3), (-1.0, 0.9167, 0.7), (-0.625, -1.0, 1.0), (-1.0, -1.0, 1.0), (-0.5938, 1.0, 1.188), (-0.4063, 1.0, 2.312), (-0.3616, 1.0, 2.312), (-0.4099, 1.0, 1.984), (-0.4581, 1.0, 1.656), (-0.5064, 1.0, 1.328), (-0.5547, 0.9857, 1.0), (-0.08096, 0.9857, 1.0), (-0.05498, 1.0, 2.312), (-0.03934, 1.0, 2.312), (-0.03744, 1.0, 1.984), (-0.03554, 1.0, 1.656), (-0.03364, 1.0, 1.328), (-0.07837, 1.0, 1.328), (-0.07579, 1.0, 1.656), (-0.0732, 1.0, 1.984), (-0.07062, 1.0, 2.312), (-0.03174, 0.9857, 1.0), (0.4297, 0.9857, 1.0), (0.3882, 1.0, 1.328), (0.3468, 1.0, 1.656), (0.3054, 1.0, 1.984), (0.2639, 1.0, 2.312), (0.3086, 1.0, 2.312), (0.4727, 1.0, 1.188), (0.9688, -1.0, 1.0), (0.9688, -0.9732, 1.0), (0.9688, -0.9464, 1.0), (0.9688, -0.9196, 1.0), (0.9688, -0.8929, 1.0), (0.9688, -0.5, 1.0), (0.9688, -0.25, 1.0), (0.9688, 0.0, 1.0), (0.9688, 0.25, 1.0), (0.9688, 0.5, 1.0), (0.9688, 0.8929, 1.0), (0.5, -1.0, 1.0), (0.9718, 0.8929, 0.7718), (0.997, 0.8929, -0.2718), (1.0, 0.8929, -0.5), (1.013, 1.0, -0.5), (1.013, 1.0, -1.0), (1.0, -1.0, -1.0), (0.4688, -1.0, -1.0), (0.4688, 1.054, -0.75), (0.4688, -1.0, -0.75), (0.4688, -1.054, -0.75), (0.4688, -1.054, -1.45), (0.4688, 1.054, -1.45), (0.1562, 1.054, -0.75), (0.1562, -1.054, -0.75), (0.1562, -1.0, -0.75), (0.1562, -1.0, -1.0), (0.1562, 1.054, -1.45), (0.1562, -1.054, -1.45), (-0.3125, -1.0, -1.0), (-0.3125, 1.054, -0.75), (-0.3125, -1.0, -0.75), (-0.3125, -1.054, -0.75), (-0.3125, -1.054, -1.45), (-0.3125, 1.054, -1.45), (-0.625, 1.054, -0.75), (-0.625, -1.054, -0.75), (-0.625, -1.0, -0.75), (-0.625, -1.0, -1.0), (-0.625, 1.054, -1.45), (-0.625, -1.054, -1.45), (-1.0, -1.0, -1.0), (-1.025, 1.0, -1.0), (-1.025, 1.0, -0.5), (-1.0, 0.5833, 0.7), (-1.0, -0.5833, 0.7), (-1.0, -0.9167, 0.7), (-1.025, -1.0, -0.5), (-1.013, -0.9167, -0.3), (-1.013, -0.5833, -0.3), (-1.013, 0.5833, -0.3), (-1.013, 0.9167, -0.3), (-1.013, 0.9167, 0.7), (0.4297, -1.0, 1.0), (-0.03174, -1.0, 1.0), (-0.08096, -1.0, 1.0), (-0.5547, -1.0, 1.0), (1.0, -1.0, -0.5), (0.999, -1.0, -0.4531), (0.998, -1.0, -0.4062), (0.9971, -1.0, -0.3594), (0.9961, -1.0, -0.3125), (0.9951, -1.0, -0.2656), (0.9941, -1.0, -0.2188), (0.9932, -1.0, -0.1719), (0.9922, -1.0, -0.125), (0.9912, -1.0, -0.07812), (0.9902, -1.0, -0.03125), (0.9893, -1.0, 0.01562), (0.9883, -1.0, 0.0625), (0.9873, -1.0, 0.1094), (0.9863, -1.0, 0.1562), (0.9854, -1.0, 0.2031), (0.9844, -1.0, 0.25), (0.9834, -1.0, 0.2969), (0.9824, -1.0, 0.3438), (0.9814, -1.0, 0.3906), (0.9805, -1.0, 0.4375), (0.9795, -1.0, 0.4844), (0.9785, -1.0, 0.5312), (0.9775, -1.0, 0.5781), (0.9766, -1.0, 0.625), (0.9756, -1.0, 0.6719), (0.9746, -1.0, 0.7188), (0.9736, -1.0, 0.7656), (0.9727, -1.0, 0.8125), (0.9717, -1.0, 0.8594), (0.9707, -1.0, 0.9062), (0.9697, -1.0, 0.9531), (-0.5938, -1.0, 1.188), (-0.5938, -0.8929, 1.188), (-0.5938, 0.8929, 1.188), (-0.4063, 0.8929, 2.312), (-0.375, 1.0, 2.5), (0.2812, 1.0, 2.5), (-0.3616, 0.9857, 2.312), (-0.4099, 0.9857, 1.984), (-0.4581, 0.9857, 1.656), (-0.5064, 0.9857, 1.328), (-0.07837, 0.9857, 1.328), (-0.07062, 0.9857, 2.312), (-0.0732, 0.9857, 1.984), (-0.07579, 0.9857, 1.656), (-0.03934, 0.9857, 2.312), (-0.03744, 0.9857, 1.984), (-0.03554, 0.9857, 1.656), (-0.03364, 0.9857, 1.328), (0.3882, 0.9857, 1.328), (0.2639, 0.9857, 2.312), (0.3054, 0.9857, 1.984), (0.3468, 0.9857, 1.656), (0.3086, 0.8929, 2.312), (0.4727, 0.8929, 1.188), (0.4727, -0.8929, 1.188), (0.4727, -1.0, 1.188), (0.9718, -0.8929, 0.7718), (0.9718, -0.5929, 0.7718), (0.9718, 0.5929, 0.7718), (1.0, 0.5, -0.5), (1.0, 0.25, -0.5), (1.0, 0.0, -0.5), (1.0, -0.25, -0.5), (1.0, -0.5, -0.5), (1.0, -0.8929, -0.5), (1.0, -0.9196, -0.5), (1.0, -0.9464, -0.5), (1.0, -0.9732, -0.5), (1.013, -1.0, -0.5), (1.013, -1.0, -1.0), (-1.025, -1.0, -1.0), (-1.013, 0.5833, 0.7), (-1.013, -0.5833, 0.7), (-1.013, -0.9167, 0.7), (0.3086, -1.0, 2.312), (0.2639, -1.0, 2.312), (0.4297, -0.9857, 1.0), (-0.03174, -0.9857, 1.0), (-0.03934, -1.0, 2.312), (-0.07062, -1.0, 2.312), (-0.08096, -0.9857, 1.0), (-0.5547, -0.9857, 1.0), (-0.3616, -1.0, 2.312), (-0.4063, -1.0, 2.312), (0.9805, -0.8929, 0.4375), (-0.4063, -0.8929, 2.312), (-0.59, -0.8929, 1.148), (-0.59, 0.8929, 1.148), (-0.4025, 0.8929, 2.273), (-0.375, -1.0, 2.5), (0.2812, -1.0, 2.5), (0.3086, -0.8929, 2.312), (0.3045, 0.8929, 2.275), (0.4686, 0.8929, 1.15), (0.4686, -0.8929, 1.15), (0.9841, 0.8929, 0.7883), (1.009, 0.8929, -0.2554), (0.997, 0.5929, -0.2718), (0.9978, 0.5, -0.3336), (0.9987, 0.5, -0.4), (0.9987, 0.4003, -0.4), (0.9987, 0.2599, -0.4), (0.9987, -0.4003, -0.4), (0.9987, -0.2599, -0.4), (0.997, -0.5929, -0.2718), (0.9987, -0.5, -0.4), (0.9978, -0.5, -0.3336), (0.998, -0.8929, -0.4062), (0.2639, -0.9857, 2.312), (-0.03934, -0.9857, 2.312), (-0.07062, -0.9857, 2.312), (-0.3616, -0.9857, 2.312), (0.9883, -0.8929, 0.0625), (-0.4025, -0.8929, 2.273), (0.3045, -0.8929, 2.275), (0.9841, -0.8929, 0.7883), (0.9841, -0.5929, 0.7883), (0.997, -0.5, -0.2718), (0.9759, -0.5, 0.6), (0.9759, 0.5, 0.6), (0.997, 0.5, -0.2718), (0.9841, 0.5929, 0.7883), (1.009, 0.5929, -0.2554), (0.9974, 0.5, -0.3076), (0.9974, -0.5, -0.3076), (0.997, -0.8929, -0.2718), (0.9844, -0.8929, 0.25), (1.009, -0.8929, -0.2554), (1.009, -0.5929, -0.2554), (0.997, -0.8929, -0.2718), (0.998, -0.8929, -0.4062), (0.9961, -0.8929, -0.3125), (0.9941, -0.8929, -0.2188), (0.9746, -0.8929, 0.7188), (0.9727, -0.8929, 0.8125), (0.9707, -0.8929, 0.9062), (0.9718, -0.8929, 0.7718), (0.9844, 0.5, 0.6), (1.008, 0.5, -0.4), (0.9844, -0.5, 0.6), (1.008, -0.5, -0.4)], [], [(0, 1, 2, 3, 4, 5, 6, 7, 8, 9, 10, 11, 12, 13, 14, 15, 16, 17, 18, 19, 20, 21, 22, 23, 24, 25, 26, 27), (0, 27, 28, 29, 30, 31, 32, 33), (34, 1, 0, 35), (36, 37, 38, 39, 40, 41, 2, 1), (3, 2, 42, 43), (44, 45, 46, 47, 48, 5, 4, 3, 49, 50, 51, 52), (6, 5, 53, 54), (6, 55, 56, 57, 58, 59, 60, 7), (61, 62, 63, 64, 65, 66, 67, 68, 69, 70, 71, 8, 7, 72), (8, 71, 73, 74, 75, 16, 15, 14, 13, 12, 11, 10, 9), (17, 16, 76, 77), (18, 17, 78, 79), (80, 19, 18, 79, 81, 82, 83, 84), (19, 80, 85, 20), (86, 87, 88, 21, 20, 85, 89, 90), (22, 21, 88, 91), (92, 23, 22, 91, 93, 94, 95, 96), (23, 92, 97, 24), (98, 99, 100, 25, 24, 97, 101, 102), (103, 26, 25, 100), (27, 26, 104, 105), (35, 0, 33, 106, 31, 30, 107, 108, 29, 28), (28, 27, 105, 109), (29, 110, 111, 30), (31, 112, 113, 32), (32, 113, 114, 33), (61, 72, 115, 116, 117, 118, 34, 35, 28, 103, 100, 99, 93, 91, 88, 87, 81, 79, 78, 119, 120, 121, 122, 123, 124, 125, 126, 127, 128, 129, 130, 131, 132, 133, 134, 135, 136, 137, 138, 139, 140, 141, 142, 143, 144, 145, 146, 147, 148, 149, 150), (1, 34, 151, 152, 153, 36), (153, 154, 37, 36), (37, 155, 156, 59, 58, 45, 44, 52, 38), (39, 38, 157, 158), (40, 39, 158, 159), (41, 40, 159, 160), (2, 41, 160, 42), (49, 3, 43, 161), (158, 157, 162, 163, 164, 161, 43, 42, 160, 159), (46, 45, 165, 166), (47, 46, 166, 167), (48, 47, 167, 168), (5, 48, 168, 53), (50, 49, 161, 164), (51, 50, 164, 163), (52, 51, 163, 162), (55, 6, 54, 169), (168, 167, 166, 165, 170, 171, 172, 169, 54, 53), (56, 55, 169, 172), (57, 56, 172, 171), (58, 57, 171, 170), (59, 173, 174, 60), (7, 60, 174, 175, 176, 72), (16, 75, 180, 181, 182, 183, 184, 185, 186, 187, 188, 119, 189, 76), (78, 17, 77, 190), (76, 189, 190, 77), (85, 80, 84, 89), (82, 81, 87, 86), (82, 86, 90, 83), (90, 89, 84, 83), (97, 92, 96, 101), (94, 93, 99, 98), (94, 98, 102, 95), (102, 101, 96, 95), (26, 103, 191, 104), (109, 105, 104, 191), (33, 114, 192, 106), (106, 192, 112, 31), (30, 111, 193, 107), (107, 193, 194, 108), (108, 194, 110, 29), (103, 28, 109, 191), (194, 193, 111, 110), (192, 114, 113, 112), (176, 195, 196, 115, 72), (116, 115, 197, 198), (116, 199, 200, 117), (118, 117, 201, 202), (118, 203, 204, 151, 34), (119, 78, 190, 189), (145, 144, 143, 142, 141, 140, 139, 138, 137, 136, 135, 134, 133, 132, 131, 130, 129, 128, 127, 126, 125, 124, 123, 122, 121, 120, 119, 188, 187, 186, 185, 184, 183, 223, 226, 227, 225, 246, 233, 247, 205, 177, 178, 179, 73, 71, 70, 69, 68, 67, 66, 65, 64, 63, 62, 61, 150, 149, 148, 147, 146), (151, 204, 206, 152), (153, 152, 207, 208), (154, 153, 208, 209), (210, 155, 37, 154, 206, 204), (211, 156, 155, 210), (173, 59, 156, 211, 195, 212), (45, 58, 170, 165), (38, 52, 162, 157), (174, 173, 213, 214), (175, 174, 214, 215), (175, 212, 195, 176), (74, 73, 216, 217), (180, 75, 74, 218, 219, 220, 221, 181), (222, 182, 181, 221), (223, 183, 182, 224), (211, 210, 204, 203, 200, 199, 196, 195), (115, 196, 229, 197), (199, 116, 198, 230), (197, 229, 230, 198), (117, 200, 231, 201), (203, 118, 202, 232), (201, 231, 232, 202), (152, 206, 234, 207), (208, 207, 234, 209), (206, 154, 209, 234), (173, 212, 235, 213), (215, 214, 213, 235), (212, 175, 215, 235), (178, 177, 236, 237), (179, 178, 225, 238, 239, 240, 241, 218), (73, 179, 242, 216), (218, 74, 217, 243), (243, 217, 216, 242), (218, 244, 219), (182, 222, 224), (225, 227, 245), (200, 203, 232, 231), (196, 199, 230, 229), (246, 248, 236, 177, 205, 247, 233), (178, 237, 249, 225), (248, 249, 237, 236), (179, 218, 243, 242), (238, 225, 245), (244, 218, 241), (246, 225, 249, 248), (240, 258, 259, 220, 219, 244, 241), (239, 260, 258, 240), (258, 260, 261, 259), (220, 259, 261, 226, 223, 224, 222, 221), (260, 239, 238, 245, 227, 226, 261), (251, 252, 253, 250), (254, 255, 256, 257)])
me_cube_009.polygons.foreach_set('material_index', [0, 0, 0, 0, 0, 0, 0, 0, 0, 0, 2, 0, 3, 3, 3, 0, 3, 3, 3, 0, 2, 0, 2, 4, 4, 4, 0, 0, 0, 0, 0, 0, 0, 0, 0, 1, 0, 0, 0, 0, 0, 0, 0, 0, 1, 0, 0, 0, 0, 0, 2, 2, 2, 3, 3, 3, 5, 3, 3, 3, 5, 2, 2, 4, 4, 4, 4, 4, 2, 4, 4, 0, 0, 0, 0, 0, 2, 0, 0, 0, 0, 0, 0, 0, 0, 0, 0, 0, 0, 6, 0, 0, 0, 0, 0, 0, 1, 0, 0, 1, 0, 1, 0, 0, 1, 0, 6, 0, 6, 6, 6, 0, 0, 0, 0, 0, 6, 6, 6, 6, 0, 0, 6, 2, 2, 2, 2, 2, 0, 0])
me_cube_009.materials.append(mat_carblue)
me_cube_009.materials.append(mat_carwindows)
me_cube_009.materials.append(mat_carbumper)
me_cube_009.materials.append(mat_carblack)
me_cube_009.materials.append(mat_carred)
me_cube_009.materials.append(mat_carglow)
me_cube_009.materials.append(mat_carlight)
me_cube_009.use_remesh_preserve_volume = False
me_cube_009.use_remesh_preserve_attributes = False
me_cube_009.use_mirror_vertex_groups = False
me_cube_009.update()

# ---- objects
ob_cube = bpy.data.objects.new('Cube', me_cube)
ob_lamp = bpy.data.objects.new('Lamp', light_lamp)
ob_camera = bpy.data.objects.new('Camera', cam_camera)
ob_cube_004 = bpy.data.objects.new('Cube.004', me_cube_026)
ob_cube_003 = bpy.data.objects.new('Cube.003', me_cube_025)
ob_cube_002 = bpy.data.objects.new('Cube.002', me_cube_024)
ob_cube_005 = bpy.data.objects.new('Cube.005', me_cube_009)

# ---- transforms, parenting, visibility, modifiers, constraints
ob_cube.location = (0.0, -12.65, 5.628)
ob_cube.scale = (8.0, 3.24, 1.5)
ob_cube.lock_rotations_4d = False
ob_cube.empty_display_type = 'ARROWS'
ob_cube.lineart.crease_threshold = 0.0
ob_lamp.location = (4.076, 1.005, 5.904)
ob_lamp.rotation_euler = (0.6503, 0.05522, 1.866)
ob_lamp.lock_rotations_4d = False
ob_lamp.empty_display_type = 'ARROWS'
ob_lamp.color = (0.0, 0.0, 0.0, 0.0)
ob_lamp.lineart.crease_threshold = 0.0
ob_camera.location = (7.481, -6.508, 5.344)
ob_camera.rotation_euler = (1.109, 0.01082, 0.8149)
ob_camera.lock_rotations_4d = False
ob_camera.empty_display_type = 'ARROWS'
ob_camera.color = (0.0, 0.0, 0.0, 0.0)
ob_camera.display_type = 'WIRE'
ob_camera.lineart.crease_threshold = 0.0
ob_cube_004.location = (0.0, 16.0, 0.0)
ob_cube_004.scale = (6.4, 3.0, 1.0)
ob_cube_004.lineart.crease_threshold = 0.0
ob_cube_003.location = (-3.0, 16.0, -1.0)
ob_cube_003.scale = (1.0, 3.162, 0.25)
ob_cube_003.lineart.crease_threshold = 0.0
ob_cube_002.location = (2.0, 16.0, -1.0)
ob_cube_002.scale = (1.0, 3.162, 0.25)
ob_cube_002.lineart.crease_threshold = 0.0
ob_cube_005.location = (0.0, 0.0, 0.0)
ob_cube_005.scale = (6.4, 3.0, 1.0)
ob_cube_005.lineart.crease_threshold = 0.0

# ---- collection membership
col_collection_1.objects.link(ob_cube)
col_collection_1.objects.link(ob_lamp)
col_collection_1.objects.link(ob_camera)
col_collection_3.objects.link(ob_cube_004)
col_collection_3.objects.link(ob_cube_003)
col_collection_3.objects.link(ob_cube_002)
col_collection_3.objects.link(ob_cube_005)

# ---- scene / render settings (as saved in the file)
scene.camera = ob_camera
scene.frame_start = 1; scene.frame_end = 250; scene.frame_set(1)
scene.render.engine = 'BLENDER_EEVEE_NEXT'
scene.render.resolution_percentage = 50
scene.render.dither_intensity = 0.0
scene.cycles.use_denoising = False
scene.cycles.samples = 128
scene.cycles.sampling_pattern = 'TABULATED_SOBOL'
scene.cycles.light_sampling_threshold = 0.0
scene.cycles.use_adaptive_sampling = False
scene.cycles.use_light_tree = False
scene.cycles.blur_glossy = 0.0
scene.cycles.sample_clamp_indirect = 0.0
scene.view_settings.view_transform = 'Standard'
bpy.context.view_layer.update()
